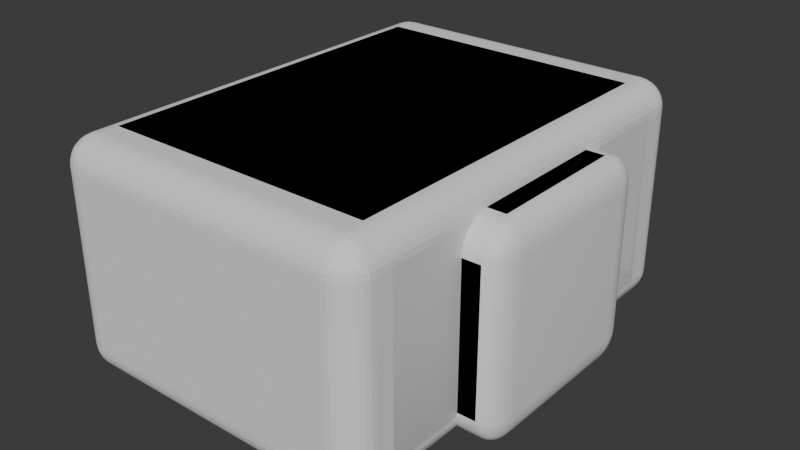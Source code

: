 # Source: hallwaySection_roomEntry_001.blend  (saved by Blender 4.0.36; exported with 4.5.12 LTS)
import bpy
from mathutils import Matrix  # noqa: F401  (used for matrix-valued properties, if any)

bpy.ops.wm.read_factory_settings(use_empty=True)
scene = bpy.context.scene
scene.name = 'Scene'

# ---- collections
col_collection = bpy.data.collections.new('Collection'); scene.collection.children.link(col_collection)
col_cutouts = bpy.data.collections.new('Cutouts'); scene.collection.children.link(col_cutouts)

# ---- materials (node trees are filled in below, after node groups)
mat_floor = bpy.data.materials.new('Floor')
mat_floor.use_transparent_shadow = False
mat_wall = bpy.data.materials.new('Wall')
mat_wall.use_transparent_shadow = False

# ---- node groups
ng_auto_smooth = bpy.data.node_groups.new('Auto Smooth', 'GeometryNodeTree')
_s = ng_auto_smooth.interface.new_socket(name='Geometry', in_out='OUTPUT', socket_type='NodeSocketGeometry')
_s = ng_auto_smooth.interface.new_socket(name='Geometry', in_out='INPUT', socket_type='NodeSocketGeometry')
_s = ng_auto_smooth.interface.new_socket(name='Angle', in_out='INPUT', socket_type='NodeSocketFloat')
_s.subtype = 'ANGLE'
_s.min_value = 0.0
_s.max_value = 3.142
ng_auto_smooth.is_modifier = True
_N = ng_auto_smooth.nodes; _L = ng_auto_smooth.links
n0 = _N.new('NodeGroupOutput'); n0.name = 'Group Output'; n0.location = (480, -100)
n1 = _N.new('NodeGroupInput'); n1.name = 'Group Input'; n1.location = (-420, -300)
n2 = _N.new('NodeGroupInput'); n2.name = 'Group Input.001'; n2.location = (-60, -100)
n3 = _N.new('GeometryNodeSetShadeSmooth'); n3.name = 'Set Shade Smooth'; n3.location = (120, -100)
n3.domain = 'EDGE'
n4 = _N.new('GeometryNodeSetShadeSmooth'); n4.name = 'Set Shade Smooth.001'; n4.location = (300, -100)
n5 = _N.new('GeometryNodeInputMeshEdgeAngle'); n5.name = 'Edge Angle'; n5.location = (-420, -220)
n6 = _N.new('GeometryNodeInputEdgeSmooth'); n6.name = 'Is Edge Smooth'; n6.location = (-60, -160)
n7 = _N.new('GeometryNodeInputShadeSmooth'); n7.name = 'Is Face Smooth'; n7.location = (-240, -340)
n8 = _N.new('FunctionNodeBooleanMath'); n8.name = 'Boolean Math'; n8.location = (-60, -220)
n9 = _N.new('FunctionNodeCompare'); n9.name = 'Compare'; n9.location = (-240, -180)
n9.operation = 'LESS_EQUAL'
_L.new(n5.outputs[0], n9.inputs[0])
_L.new(n4.outputs[0], n0.inputs[0])
_L.new(n1.outputs[1], n9.inputs[1])
_L.new(n9.outputs[0], n8.inputs[0])
_L.new(n7.outputs[0], n8.inputs[1])
_L.new(n2.outputs[0], n3.inputs[0])
_L.new(n6.outputs[0], n3.inputs[1])
_L.new(n3.outputs[0], n4.inputs[0])
_L.new(n8.outputs[0], n3.inputs[2])
n0.is_active_output = True

# ---- material node trees
mat_floor.use_nodes = True; mat_floor.node_tree.nodes.clear()
_N = mat_floor.node_tree.nodes; _L = mat_floor.node_tree.links
n0 = _N.new('ShaderNodeBsdfPrincipled'); n0.name = 'Principled BSDF'; n0.location = (10, 300)
n0.inputs[3].default_value = 1.45
n1 = _N.new('ShaderNodeOutputMaterial'); n1.name = 'Material Output'; n1.location = (300, 300)
_L.new(n0.outputs[0], n1.inputs[0])
n1.is_active_output = True
mat_wall.use_nodes = True; mat_wall.node_tree.nodes.clear()
_N = mat_wall.node_tree.nodes; _L = mat_wall.node_tree.links
n0 = _N.new('ShaderNodeBsdfPrincipled'); n0.name = 'Principled BSDF'; n0.location = (10, 300)
n0.inputs[3].default_value = 1.45
n1 = _N.new('ShaderNodeOutputMaterial'); n1.name = 'Material Output'; n1.location = (300, 300)
_L.new(n0.outputs[0], n1.inputs[0])
n1.is_active_output = True

# ---- world
world_world = bpy.data.worlds.new('World'); scene.world = world_world
world_world.use_nodes = True; world_world.node_tree.nodes.clear()
_N = world_world.node_tree.nodes; _L = world_world.node_tree.links
n0 = _N.new('ShaderNodeOutputWorld'); n0.name = 'World Output'; n0.location = (300, 300)
n1 = _N.new('ShaderNodeBackground'); n1.name = 'Background'; n1.location = (10, 300)
n1.inputs[0].default_value = (0.05088, 0.05088, 0.05088, 1.0)
_L.new(n1.outputs[0], n0.inputs[0])
n0.is_active_output = True
world_world.color = (0.05088, 0.05088, 0.05088)
world_world.use_sun_shadow = False
world_world.sun_shadow_jitter_overblur = 0.0

# ---- meshes
me_cube_002 = bpy.data.meshes.new('Cube.002')
me_cube_002.from_pydata([(-0.905, -2.787, 0.1), (-0.905, -1.212, 0.1), (-3.8, -6.369e-08, 0.4), (-3.8, 3.558e-07, 2.3), (-3.794, 3.677e-07, 2.359), (-3.794, -7.755e-08, 0.3415), (-3.777, -9.278e-08, 0.2852), (-3.749, -1.088e-07, 0.2333), (-3.748, 3.844e-07, 2.469), (-3.749, 3.843e-07, 2.467), (-3.777, 3.774e-07, 2.415), (-3.712, 3.882e-07, 2.512), (-3.615, 3.866e-07, 2.577), (-3.667, 3.89e-07, 2.549), (-3.559, 3.811e-07, 2.594), (-0.3852, -1.428e-07, 2.577), (-0.4415, -1.298e-07, 2.594), (-0.2879, -1.731e-07, 2.512), (-0.3333, -1.574e-07, 2.549), (-0.5, -1.189e-07, 2.6), (-3.5, 3.728e-07, 2.6), (-3.712, -1.242e-07, 0.1879), (-3.615, -1.396e-07, 0.1228), (-3.559, -1.463e-07, 0.1058), (-3.667, -1.321e-07, 0.1506), (-0.3852, -4.197e-07, 0.1228), (-0.4415, -4.167e-07, 0.1058), (-3.5, -1.519e-07, 0.1), (-0.2879, -4.213e-07, 0.1879), (-0.2523, -4.197e-07, 0.2313), (-0.2506, -4.197e-07, 0.2333), (-0.2506, -1.819e-07, 2.467), (-0.2058, -1.973e-07, 2.359), (-0.2, -4.063e-07, 0.4), (-0.2, -2.04e-07, 2.3), (-0.2058, -4.12e-07, 0.3415), (-0.2228, -4.165e-07, 0.2852), (-0.2228, -1.898e-07, 2.415), (-0.5, -4.122e-07, 0.1), (-0.3333, -4.213e-07, 0.1506), (-2.32e-07, -3.099, 2.142), (-2.147e-07, -3.026, 2.251), (-2.234e-07, -3.068, 2.2), (-1.986e-07, -2.917, 2.324), (-1.917e-07, -2.853, 2.344), (-1.861e-07, -2.787, 2.35), (-2.063e-07, -2.975, 2.293), (-6.196e-08, -1.083, 2.324), (-6.176e-08, -0.9739, 2.251), (-6.101e-08, -1.025, 2.293), (-7.367e-08, -0.8815, 2.078), (-6.821e-08, -0.9007, 2.142), (-8.034e-08, -0.875, 2.013), (-6.419e-08, -0.9319, 2.2), (-6.459e-08, -1.147, 2.344), (-6.879e-08, -1.212, 2.35), (-3.851e-07, -3.125, 0.4375), (-2.46e-07, -3.125, 2.013), (-3.905e-07, -3.119, 0.3717), (-2.398e-07, -3.119, 2.078), (-3.982e-07, -3.068, 0.25), (-4.008e-07, -2.975, 0.1569), (-4e-07, -2.917, 0.1257), (-4.002e-07, -3.026, 0.1989), (-3.978e-07, -2.853, 0.1065), (-3.949e-07, -3.099, 0.3083), (-2.824e-07, -1.025, 0.1569), (-2.887e-07, -1.083, 0.1257), (-2.942e-07, -1.147, 0.1065), (-2.685e-07, -0.9319, 0.25), (-2.547e-07, -0.8815, 0.3717), (-2.485e-07, -0.875, 0.4375), (-2.756e-07, -0.9739, 0.1989), (-2.614e-07, -0.9007, 0.3083), (-2.988e-07, -1.212, 0.1), (-3.944e-07, -2.787, 0.1), (-3.712, -4.0, 2.512), (-3.615, -4.0, 2.577), (-3.667, -4.0, 2.549), (-3.559, -4.0, 2.594), (-0.3852, -4.0, 2.577), (-0.4415, -4.0, 2.594), (-3.5, -4.0, 2.6), (-0.2879, -4.0, 2.512), (-0.2523, -4.0, 2.469), (-0.2506, -4.0, 0.2333), (-0.2506, -4.0, 2.467), (-0.2058, -4.0, 0.3415), (-0.2, -4.0, 0.4), (-0.2, -4.0, 2.3), (-0.2058, -4.0, 2.359), (-0.2228, -4.0, 0.2852), (-0.2228, -4.0, 2.415), (-0.5, -4.0, 2.6), (-0.3333, -4.0, 2.549), (-3.8, -4.0, 0.4), (-3.8, -4.0, 2.3), (-3.794, -4.0, 0.3415), (-3.794, -4.0, 2.359), (-3.777, -4.0, 2.415), (-3.749, -4.0, 0.2333), (-3.748, -4.0, 0.2313), (-3.749, -4.0, 2.467), (-3.712, -4.0, 0.1879), (-3.777, -4.0, 0.2852), (-3.615, -4.0, 0.1228), (-3.667, -4.0, 0.1506), (-3.559, -4.0, 0.1058), (-0.3852, -4.0, 0.1228), (-0.4415, -4.0, 0.1058), (-0.3333, -4.0, 0.1506), (-0.2879, -4.0, 0.1879), (-0.5, -4.0, 0.1), (-3.5, -4.0, 0.1), (-0.2, -3.125, 2.013), (-0.2, -3.125, 0.4375), (-0.2049, -1.212, 2.35), (-0.2049, -2.787, 2.35), (-0.2, -0.875, 2.013), (-0.2, -0.875, 0.4375), (-0.905, -2.788, 0.1), (-0.905, -2.788, 0.1), (-0.905, -2.787, 0.1), (-0.905, -1.212, 0.1), (-0.905, -1.212, 0.1), (-0.905, -1.212, 0.1), (-0.5, -1.212, 0.1), (-0.4391, -1.147, 0.1065), (-0.4415, -1.154, 0.1058), (-0.3799, -1.083, 0.1257), (-0.3852, -1.093, 0.1228), (-0.3256, -1.025, 0.1569), (-0.3333, -1.037, 0.1506), (-0.2789, -0.9739, 0.1989), (-0.2879, -0.9872, 0.1879), (-0.2417, -0.9319, 0.25), (-0.2506, -0.9456, 0.2333), (-0.2158, -0.9007, 0.3083), (-0.2228, -0.9131, 0.2852), (-0.2058, -0.8906, 0.3415), (-0.2028, -0.8815, 0.3717), (-0.2, -0.8787, 0.4), (-0.2043, -1.147, 2.344), (-0.2024, -1.083, 2.324), (-0.2, -1.025, 2.293), (-0.2, -1.038, 2.3), (-0.2, -0.9739, 2.251), (-0.2, -0.9319, 2.2), (-0.2, -0.9007, 2.142), (-0.2, -0.8815, 2.078), (-0.5, -2.788, 0.1), (-0.4391, -2.853, 0.1065), (-0.4415, -2.846, 0.1058), (-0.3799, -2.917, 0.1257), (-0.3852, -2.907, 0.1228), (-0.3256, -2.975, 0.1569), (-0.3333, -2.963, 0.1506), (-0.2789, -3.026, 0.1989), (-0.2879, -3.013, 0.1879), (-0.2506, -3.054, 0.2333), (-0.2417, -3.068, 0.25), (-0.2228, -3.087, 0.2852), (-0.2158, -3.099, 0.3083), (-0.2058, -3.109, 0.3415), (-0.2028, -3.119, 0.3717), (-0.2, -3.121, 0.4), (-0.2043, -2.853, 2.344), (-0.2024, -2.917, 2.324), (-0.2, -2.962, 2.3), (-0.2, -2.975, 2.293), (-0.2, -3.026, 2.251), (-0.2, -3.068, 2.2), (-0.2, -3.099, 2.142), (-0.2, -3.119, 2.078)], [], [(114, 57, 56, 115), (116, 55, 45, 117), (71, 52, 118, 119), (120, 0, 122, 121), (123, 124, 1, 125), (0, 1, 124, 122), (125, 1, 74, 68, 127, 128, 126), (68, 67, 129, 130, 127), (67, 66, 131, 132, 129), (66, 72, 133, 134, 131), (72, 69, 135, 136, 133), (69, 73, 137, 138, 135), (73, 70, 140, 139, 137), (140, 70, 71, 119, 141), (142, 54, 55, 116), (143, 47, 54, 142), (144, 49, 47, 143, 145), (48, 49, 144, 146), (147, 53, 48, 146), (148, 51, 53, 147), (149, 50, 51, 148), (118, 52, 50, 149), (64, 75, 0, 120, 150, 152, 151), (153, 62, 64, 151, 154), (155, 61, 62, 153, 156), (61, 155, 158, 157, 63), (160, 60, 63, 157, 159), (162, 65, 60, 160, 161), (164, 58, 65, 162, 163), (58, 164, 165, 115, 56), (44, 166, 117, 45), (43, 167, 166, 44), (46, 169, 168, 167, 43), (41, 170, 169, 46), (42, 171, 170, 41), (40, 172, 171, 42), (59, 173, 172, 40), (57, 114, 173, 59), (1, 0, 75, 74), (144, 145, 34, 33, 141, 119, 118, 149, 148, 147, 146), (165, 88, 89, 168, 169, 170, 171, 172, 173, 114, 115), (20, 19, 93, 82), (95, 2, 3, 96), (113, 27, 23, 107), (107, 23, 22, 105), (105, 22, 24, 106), (106, 24, 21, 103), (21, 7, 100, 101, 103), (7, 6, 104, 100), (6, 5, 97, 104), (5, 2, 95, 97), (14, 20, 82, 79), (12, 14, 79, 77), (13, 12, 77, 78), (11, 13, 78, 76), (9, 8, 11, 76, 102), (10, 9, 102, 99), (4, 10, 99, 98), (3, 4, 98, 96), (150, 112, 109, 152), (128, 26, 38, 126), (152, 109, 108, 154, 151), (130, 25, 26, 128, 127), (154, 108, 110, 156, 153), (132, 39, 25, 130, 129), (156, 110, 111, 158, 155), (134, 28, 39, 132, 131), (158, 111, 85, 159, 157), (29, 28, 134, 133, 136, 30), (159, 85, 91, 161, 160), (30, 136, 135, 138, 36), (161, 91, 87, 163, 162), (36, 138, 137, 139, 35), (163, 87, 88, 165, 164), (141, 33, 35, 139, 140), (19, 16, 81, 93), (16, 15, 80, 81), (15, 18, 94, 80), (18, 17, 83, 94), (83, 17, 31, 86, 84), (86, 31, 37, 92), (92, 37, 32, 90), (90, 32, 34, 145, 143, 142, 116, 117, 166, 167, 168, 89), (126, 38, 27, 113, 112, 150, 120, 121, 122, 124, 123, 125)])
me_cube_002.polygons.foreach_set('use_smooth', [1, 1, 1, 1, 1, 1, 1, 1, 1, 1, 1, 1, 1, 1, 1, 1, 1, 1, 1, 1, 1, 1, 1, 1, 1, 1, 1, 1, 1, 1, 1, 1, 1, 1, 1, 1, 1, 1, 1, 0, 0, 0, 0, 0, 0, 0, 0, 0, 0, 0, 0, 0, 0, 0, 0, 0, 0, 0, 0, 0, 0, 0, 0, 0, 0, 0, 0, 0, 0, 0, 0, 0, 0, 0, 0, 0, 0, 0, 0, 0, 0, 0, 0, 0])
me_cube_002.polygons.foreach_set('material_index', [1, 1, 1, 1, 0, 0, 1, 1, 1, 1, 1, 1, 1, 1, 1, 1, 1, 1, 1, 1, 1, 1, 1, 1, 1, 1, 1, 1, 1, 1, 1, 1, 1, 1, 1, 1, 1, 1, 0, 1, 1, 1, 1, 1, 1, 1, 1, 1, 1, 1, 1, 1, 1, 1, 1, 1, 1, 1, 1, 1, 1, 1, 1, 1, 1, 1, 1, 1, 1, 1, 1, 1, 1, 1, 1, 1, 1, 1, 1, 1, 1, 1, 1, 0])
_uv = me_cube_002.uv_layers.new(name='UVMap')
_uv.uv.foreach_set('vector', [-0.2808, 1.491, -0.1956, 1.532, -0.3487, 2.302, -0.4448, 2.316, 0.6429, 1.312, 0.6204, 1.395, -0.0444, 1.396, -0.06772, 1.311, 0.9164, 2.262, 0.7674, 1.524, 0.8486, 1.485, 1.009, 2.275, -0.5312, 2.82, -0.531, 2.82, -0.5311, 2.821, -0.5311, 2.82, 0.1625, 0.5375, 0.1625, 0.5375, 0.1625, 0.5375, 0.1625, 0.5375, 0.01998, 0.8868, 0.01998, 0.1117, 0.02076, 0.1117, 0.02076, 0.8868, 1.092, 2.759, 1.092, 2.759, 0.8067, 2.43, 0.8295, 2.41, 0.9751, 2.57, 0.9725, 2.572, 0.9659, 2.611, 0.8295, 2.41, 0.8505, 2.39, 0.9842, 2.526, 0.9817, 2.531, 0.9751, 2.57, 0.8505, 2.39, 0.869, 2.371, 0.993, 2.482, 0.9902, 2.49, 0.9842, 2.526, 0.869, 2.371, 0.8845, 2.351, 1.001, 2.437, 0.9979, 2.448, 0.993, 2.482, 0.8845, 2.351, 0.8967, 2.331, 1.007, 2.394, 1.004, 2.406, 1.001, 2.437, 0.8967, 2.331, 0.9059, 2.31, 1.01, 2.351, 1.008, 2.367, 1.007, 2.394, 0.9059, 2.31, 0.9123, 2.287, 1.011, 2.312, 1.01, 2.33, 1.01, 2.351, 1.011, 2.312, 0.9123, 2.287, 0.9164, 2.262, 1.009, 2.275, 1.01, 2.296, 0.6761, 1.315, 0.6445, 1.402, 0.6204, 1.395, 0.6429, 1.312, 0.7102, 1.325, 0.6675, 1.412, 0.6445, 1.402, 0.6761, 1.315, 0.7418, 1.342, 0.6896, 1.425, 0.6675, 1.412, 0.7102, 1.325, 0.7352, 1.338, 0.7092, 1.44, 0.6896, 1.425, 0.7418, 1.342, 0.7729, 1.365, 0.799, 1.392, 0.7274, 1.457, 0.7092, 1.44, 0.7729, 1.365, 0.8209, 1.422, 0.7425, 1.477, 0.7274, 1.457, 0.799, 1.392, 0.8375, 1.453, 0.7556, 1.5, 0.7425, 1.477, 0.8209, 1.422, 0.8486, 1.485, 0.7674, 1.524, 0.7556, 1.5, 0.8375, 1.453, -0.2578, 2.456, -0.234, 2.477, -0.531, 2.82, -0.5312, 2.82, -0.3996, 2.666, -0.4066, 2.626, -0.4093, 2.623, -0.4189, 2.578, -0.2797, 2.436, -0.2578, 2.456, -0.4093, 2.623, -0.4162, 2.583, -0.4281, 2.532, -0.2991, 2.415, -0.2797, 2.436, -0.4189, 2.578, -0.4252, 2.54, -0.2991, 2.415, -0.4281, 2.532, -0.4333, 2.496, -0.4363, 2.485, -0.3152, 2.395, -0.4427, 2.44, -0.3281, 2.374, -0.3152, 2.395, -0.4363, 2.485, -0.4399, 2.453, -0.4466, 2.396, -0.3377, 2.352, -0.3281, 2.374, -0.4427, 2.44, -0.4444, 2.412, -0.4473, 2.354, -0.3444, 2.329, -0.3377, 2.352, -0.4466, 2.396, -0.4466, 2.373, -0.3444, 2.329, -0.4473, 2.354, -0.4461, 2.338, -0.4448, 2.316, -0.3487, 2.302, -0.06928, 1.404, -0.1021, 1.314, -0.06772, 1.311, -0.0444, 1.396, -0.09304, 1.414, -0.1374, 1.325, -0.1021, 1.314, -0.06928, 1.404, -0.1157, 1.427, -0.1701, 1.342, -0.1633, 1.338, -0.1374, 1.325, -0.09304, 1.414, -0.1357, 1.443, -0.2021, 1.366, -0.1701, 1.342, -0.1157, 1.427, -0.1537, 1.462, -0.2297, 1.394, -0.2021, 1.366, -0.1357, 1.443, -0.1695, 1.483, -0.2523, 1.425, -0.2297, 1.394, -0.1537, 1.462, -0.1832, 1.507, -0.2694, 1.458, -0.2523, 1.425, -0.1695, 1.483, -0.1956, 1.532, -0.2808, 1.491, -0.2694, 1.458, -0.1832, 1.507, 0.01998, 0.1117, 0.01998, 0.8868, -0.4254, 0.8868, -0.4254, 0.1117, 0.7418, 1.342, 0.7352, 1.338, 1.274, 1.332, 1.424, 2.108, 1.01, 2.296, 1.009, 2.275, 0.8486, 1.485, 0.8375, 1.453, 0.8209, 1.422, 0.799, 1.392, 0.7729, 1.365, -0.4461, 2.338, -0.8783, 2.143, -0.7239, 1.334, -0.1633, 1.338, -0.1701, 1.342, -0.2021, 1.366, -0.2297, 1.394, -0.2523, 1.425, -0.2694, 1.458, -0.2808, 1.491, -0.4448, 2.316, 1.274, -0.4011, 1.274, 1.097, -0.7237, 1.097, -0.7237, -0.4011, -0.7241, -1.585, 1.274, -1.586, 1.274, -0.6367, -0.7238, -0.636, -0.7241, -1.821, 1.274, -1.821, 1.274, -1.791, -0.7241, -1.791, -0.7241, -1.791, 1.274, -1.791, 1.274, -1.762, -0.7241, -1.762, -0.7241, -1.762, 1.274, -1.762, 1.274, -1.732, -0.7241, -1.732, -0.7241, -1.732, 1.274, -1.732, 1.274, -1.703, -0.7241, -1.703, 1.274, -1.703, 1.274, -1.674, -0.7241, -1.673, -0.7241, -1.675, -0.7241, -1.703, 1.274, -1.674, 1.274, -1.644, -0.7241, -1.644, -0.7241, -1.673, 1.274, -1.644, 1.274, -1.615, -0.7241, -1.614, -0.7241, -1.644, 1.274, -1.615, 1.274, -1.586, -0.7241, -1.585, -0.7241, -1.614, 1.274, -0.4304, 1.274, -0.4011, -0.7237, -0.4011, -0.7237, -0.4304, 1.274, -0.4598, 1.274, -0.4304, -0.7237, -0.4304, -0.7237, -0.4598, 1.274, -0.4892, 1.274, -0.4598, -0.7237, -0.4598, -0.7237, -0.4892, 1.274, -0.5186, 1.274, -0.4892, -0.7237, -0.4892, -0.7237, -0.5186, 1.274, -0.5486, 1.274, -0.5466, 1.274, -0.5186, -0.7237, -0.5186, -0.7237, -0.5479, 1.274, -0.578, 1.274, -0.5486, -0.7237, -0.5479, -0.7237, -0.5773, 1.274, -0.6073, 1.274, -0.578, -0.7237, -0.5773, -0.7237, -0.6067, 1.274, -0.6367, 1.274, -0.6073, -0.7237, -0.6067, -0.7238, -0.636, -0.3996, 2.666, -0.9864, 2.362, -0.9717, 2.333, -0.4066, 2.626, 0.9725, 2.572, 1.514, 2.291, 1.528, 2.318, 0.9659, 2.611, -0.4066, 2.626, -0.9717, 2.333, -0.9573, 2.305, -0.4162, 2.583, -0.4093, 2.623, 0.9817, 2.531, 1.5, 2.264, 1.514, 2.291, 0.9725, 2.572, 0.9751, 2.57, -0.4162, 2.583, -0.9573, 2.305, -0.9433, 2.277, -0.4252, 2.54, -0.4189, 2.578, 0.9902, 2.49, 1.487, 2.237, 1.5, 2.264, 0.9817, 2.531, 0.9842, 2.526, -0.4252, 2.54, -0.9433, 2.277, -0.9298, 2.25, -0.4333, 2.496, -0.4281, 2.532, 0.9979, 2.448, 1.474, 2.211, 1.487, 2.237, 0.9902, 2.49, 0.993, 2.482, -0.4333, 2.496, -0.9298, 2.25, -0.9166, 2.223, -0.4399, 2.453, -0.4363, 2.485, 1.462, 2.186, 1.474, 2.211, 0.9979, 2.448, 1.001, 2.437, 1.004, 2.406, 1.461, 2.185, -0.4399, 2.453, -0.9166, 2.223, -0.9037, 2.197, -0.4444, 2.412, -0.4427, 2.44, 1.461, 2.185, 1.004, 2.406, 1.007, 2.394, 1.008, 2.367, 1.449, 2.159, -0.4444, 2.412, -0.9037, 2.197, -0.8911, 2.17, -0.4466, 2.373, -0.4466, 2.396, 1.449, 2.159, 1.008, 2.367, 1.01, 2.351, 1.01, 2.33, 1.436, 2.134, -0.4466, 2.373, -0.8911, 2.17, -0.8783, 2.143, -0.4461, 2.338, -0.4473, 2.354, 1.01, 2.296, 1.424, 2.108, 1.436, 2.134, 1.01, 2.33, 1.011, 2.312, 1.274, 1.097, 1.274, 1.127, -0.7237, 1.127, -0.7237, 1.097, 1.274, 1.127, 1.274, 1.156, -0.7237, 1.156, -0.7237, 1.127, 1.274, 1.156, 1.274, 1.185, -0.7237, 1.185, -0.7237, 1.156, 1.274, 1.185, 1.274, 1.215, -0.7237, 1.215, -0.7237, 1.185, -0.7237, 1.215, 1.274, 1.215, 1.274, 1.244, -0.7237, 1.245, -0.7237, 1.243, -0.7237, 1.245, 1.274, 1.244, 1.274, 1.273, -0.7237, 1.274, -0.7237, 1.274, 1.274, 1.273, 1.274, 1.303, -0.7237, 1.303, -0.7237, 1.303, 1.274, 1.303, 1.274, 1.332, 0.7352, 1.338, 0.7102, 1.325, 0.6761, 1.315, 0.6429, 1.312, -0.06772, 1.311, -0.1021, 1.314, -0.1374, 1.325, -0.1633, 1.338, -0.7239, 1.334, -0.1778, 0.106, -0.1766, -0.4865, 1.3, -0.485, 1.298, 1.484, -0.1786, 1.487, -0.1798, 0.8898, 0.01957, 0.8894, 0.02016, 0.8881, 0.02076, 0.8868, 0.02076, 0.1117, 0.02213, 0.1104, 0.02016, 0.1064])
me_cube_002.materials.append(mat_floor)
me_cube_002.materials.append(mat_wall)
me_cube_002.update()
me_cube_003 = bpy.data.meshes.new('Cube.003')
me_cube_003.from_pydata([(-2.0, -2.0, 0.0), (-2.0, -2.0, 2.0), (-2.0, 5.96e-08, 0.0), (-2.0, 5.96e-08, 2.0), (0.0, -2.0, 0.0), (0.0, -2.0, 2.0), (0.0, 5.96e-08, 0.0), (0.0, 5.96e-08, 2.0)], [], [(0, 1, 3, 2), (2, 3, 7, 6), (6, 7, 5, 4), (4, 5, 1, 0), (2, 6, 4, 0), (7, 3, 1, 5)])
me_cube_003.polygons.foreach_set('use_smooth', [True] * 6)
_uv = me_cube_003.uv_layers.new(name='UVMap')
_uv.uv.foreach_set('vector', [0.375, 0.0, 0.625, 0.0, 0.625, 0.25, 0.375, 0.25, 0.375, 0.25, 0.625, 0.25, 0.625, 0.5, 0.375, 0.5, 0.375, 0.5, 0.625, 0.5, 0.625, 0.75, 0.375, 0.75, 0.375, 0.75, 0.625, 0.75, 0.625, 1.0, 0.375, 1.0, 0.125, 0.5, 0.375, 0.5, 0.375, 0.75, 0.125, 0.75, 0.625, 0.5, 0.875, 0.5, 0.875, 0.75, 0.625, 0.75])
me_cube_003.update()
me_cube_001 = bpy.data.meshes.new('Cube.001')
me_cube_001.from_pydata([(-3.6, -5.0, -1.49e-07), (-3.6, -5.0, 2.5), (-3.6, 1.49e-07, -1.49e-07), (-3.6, 2.98e-07, 2.5), (-4.292e-07, -5.0, 1.49e-07), (-1.073e-06, -5.0, 2.5), (0.0, 0.0, 0.0), (-7.51e-07, 0.0, 2.5)], [], [(0, 1, 3, 2), (2, 3, 7, 6), (6, 7, 5, 4), (4, 5, 1, 0), (2, 6, 4, 0), (7, 3, 1, 5)])
_uv = me_cube_001.uv_layers.new(name='UVMap')
_uv.uv.foreach_set('vector', [0.375, 0.0, 0.625, 0.0, 0.625, 0.25, 0.375, 0.25, 0.375, 0.25, 0.625, 0.25, 0.625, 0.5, 0.375, 0.5, 0.375, 0.5, 0.625, 0.5, 0.625, 0.75, 0.375, 0.75, 0.375, 0.75, 0.625, 0.75, 0.625, 1.0, 0.375, 1.0, 0.125, 0.5, 0.375, 0.5, 0.375, 0.75, 0.125, 0.75, 0.625, 0.5, 0.875, 0.5, 0.875, 0.75, 0.625, 0.75])
me_cube_001.update()

# ---- objects
ob_hallwaysection_roomentry = bpy.data.objects.new('hallwaySection_roomEntry', me_cube_002)
ob_doorwaycutout = bpy.data.objects.new('doorwayCutout', me_cube_003)
ob_hallwaycutout = bpy.data.objects.new('hallwayCutout', me_cube_001)

# ---- transforms, parenting, visibility, modifiers, constraints
ob_hallwaysection_roomentry.location = (0.0, 0.0, 0.0)
ob_doorwaycutout.location = (0.2, -0.875, 0.1)
ob_doorwaycutout.scale = (0.65, 1.125, 1.125)
_m = ob_doorwaycutout.modifiers.new('Bevel', 'BEVEL')
_m.width = 0.3
_m.width_pct = 0.3
_m.segments = 8
_m = ob_doorwaycutout.modifiers.new('Auto Smooth', 'NODES')
_m.node_group = ng_auto_smooth
_gi = [s.identifier for s in ng_auto_smooth.interface.items_tree if s.item_type == 'SOCKET' and s.in_out == 'INPUT']
_m[_gi[1]] = 0.5236  # Angle
ob_hallwaycutout.location = (-0.2, 0.5, 0.1)
_m = ob_hallwaycutout.modifiers.new('Bevel', 'BEVEL')
_m.width = 0.3
_m.width_pct = 0.3
_m.segments = 8

# ---- collection membership
col_collection.objects.link(ob_hallwaysection_roomentry)
col_cutouts.objects.link(ob_doorwaycutout)
col_cutouts.objects.link(ob_hallwaycutout)

# ---- scene / render settings (as saved in the file)
scene.frame_start = 1; scene.frame_end = 250; scene.frame_set(1)
scene.render.engine = 'BLENDER_EEVEE_NEXT'
scene.cycles.sampling_pattern = 'TABULATED_SOBOL'
bpy.context.view_layer.update()

# ---- added for rendering (the .blend has no active camera and no usable light): camera, sun
cam_auto = bpy.data.cameras.new('AutoCamera')
cam_auto.lens = 50.0
cam_auto.sensor_width = 36.0
cam_auto.clip_end = 1000.0
ob_auto_camera = bpy.data.objects.new('AutoCamera', cam_auto)
scene.collection.objects.link(ob_auto_camera)
ob_auto_camera.location = (4.55987, -9.63184, 6.43789)
ob_auto_camera.rotation_euler = (1.09748, -7.21219e-08, 0.694738)
scene.camera = ob_auto_camera
light_auto_sun = bpy.data.lights.new('AutoSun', 'SUN')
light_auto_sun.energy = 3.0
light_auto_sun.angle = 0.0523599
ob_auto_sun = bpy.data.objects.new('AutoSun', light_auto_sun)
scene.collection.objects.link(ob_auto_sun)
ob_auto_sun.rotation_euler = (0.872665, 0.174533, 0.523599)
bpy.context.view_layer.update()
